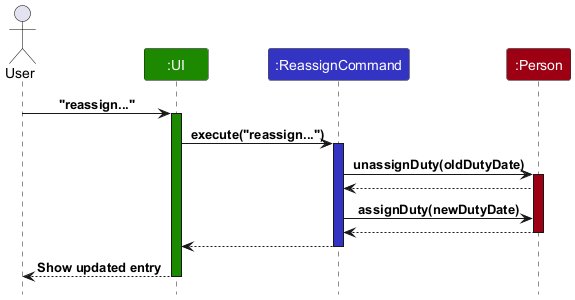

The diagram above was rendered by PlantUML. Its source (embedded in the PNG):
@startuml
!include style.puml

hide footbox
skinparam sequenceReferenceBackgroundColor #f7807c

actor User

participant ":User" as User #EE82EE
participant ":UI" as Ui UI_COLOR
participant ":ReassignCommand" as ReassignCommand LOGIC_COLOR
participant ":Person" as Person MODEL_COLOR

User -> Ui : "reassign..."
activate Ui UI_COLOR

Ui -> ReassignCommand : execute("reassign...")
activate ReassignCommand LOGIC_COLOR

ReassignCommand -> Person : unassignDuty(oldDutyDate)
activate Person MODEL_COLOR

Person --> ReassignCommand
ReassignCommand -> Person : assignDuty(newDutyDate)
Person --> ReassignCommand
deactivate Person

ReassignCommand --> Ui
deactivate

Ui --> User : Show updated entry
deactivate Ui

@enduml